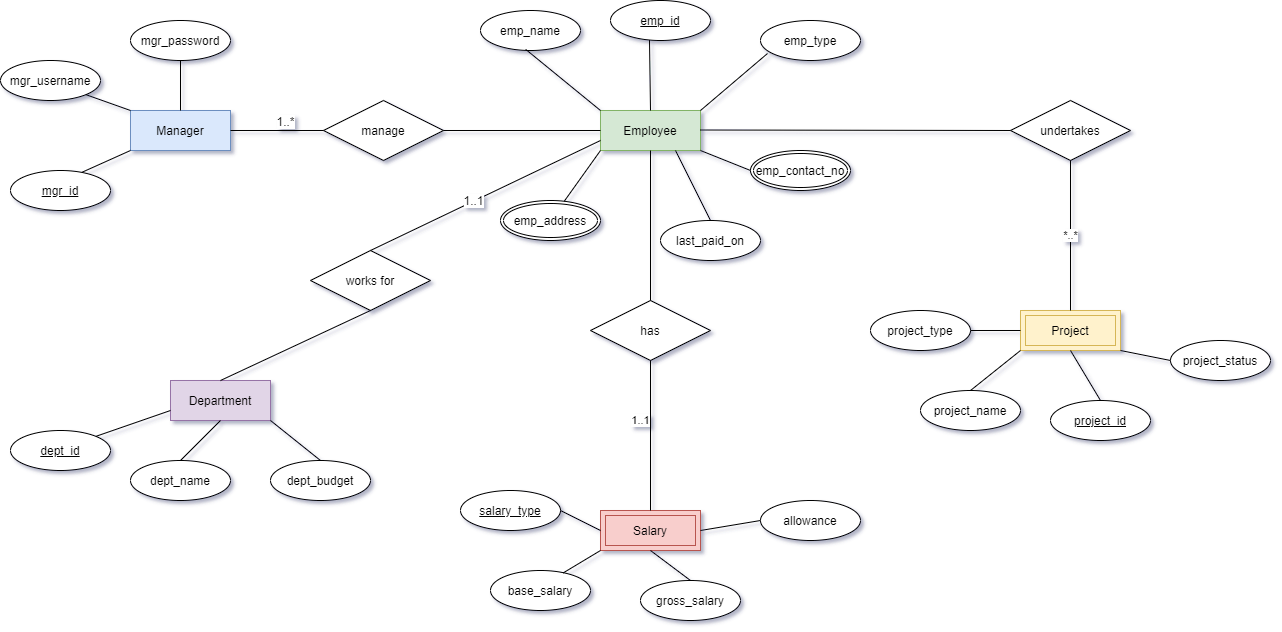

The diagram above was exported from draw.io. Its source (the exported page's mxGraphModel, read from the mxfile embedded in the PNG):
<mxGraphModel dx="1422" dy="745" grid="1" gridSize="10" guides="1" tooltips="1" connect="1" arrows="1" fold="1" page="1" pageScale="1" pageWidth="827" pageHeight="1169" math="0" shadow="0">
  <root>
    <mxCell id="WIyWlLk6GJQsqaUBKTNV-0" />
    <mxCell id="WIyWlLk6GJQsqaUBKTNV-1" parent="WIyWlLk6GJQsqaUBKTNV-0" />
    <mxCell id="K2mA7Tfby3qa5naSjV1I-0" value="Manager" style="whiteSpace=wrap;html=1;align=center;fillColor=#dae8fc;strokeColor=#6c8ebf;" parent="WIyWlLk6GJQsqaUBKTNV-1" vertex="1">
      <mxGeometry x="160" y="260" width="100" height="40" as="geometry" />
    </mxCell>
    <mxCell id="K2mA7Tfby3qa5naSjV1I-1" value="mgr_username" style="ellipse;whiteSpace=wrap;html=1;align=center;" parent="WIyWlLk6GJQsqaUBKTNV-1" vertex="1">
      <mxGeometry x="30" y="210" width="100" height="40" as="geometry" />
    </mxCell>
    <mxCell id="K2mA7Tfby3qa5naSjV1I-2" value="mgr_password" style="ellipse;whiteSpace=wrap;html=1;align=center;" parent="WIyWlLk6GJQsqaUBKTNV-1" vertex="1">
      <mxGeometry x="160" y="170" width="100" height="40" as="geometry" />
    </mxCell>
    <mxCell id="K2mA7Tfby3qa5naSjV1I-3" value="manage" style="shape=rhombus;perimeter=rhombusPerimeter;whiteSpace=wrap;html=1;align=center;" parent="WIyWlLk6GJQsqaUBKTNV-1" vertex="1">
      <mxGeometry x="353" y="250" width="120" height="60" as="geometry" />
    </mxCell>
    <mxCell id="K2mA7Tfby3qa5naSjV1I-4" value="" style="endArrow=none;html=1;rounded=0;exitX=1;exitY=0.5;exitDx=0;exitDy=0;entryX=0;entryY=0.5;entryDx=0;entryDy=0;" parent="WIyWlLk6GJQsqaUBKTNV-1" source="K2mA7Tfby3qa5naSjV1I-0" target="K2mA7Tfby3qa5naSjV1I-3" edge="1">
      <mxGeometry relative="1" as="geometry">
        <mxPoint x="100" y="460" as="sourcePoint" />
        <mxPoint x="260" y="460" as="targetPoint" />
      </mxGeometry>
    </mxCell>
    <mxCell id="K2mA7Tfby3qa5naSjV1I-73" value="1..*" style="text;html=1;align=center;verticalAlign=middle;resizable=0;points=[];labelBackgroundColor=#ffffff;" parent="K2mA7Tfby3qa5naSjV1I-4" vertex="1" connectable="0">
      <mxGeometry x="0.1667" y="-1" relative="1" as="geometry">
        <mxPoint y="-11" as="offset" />
      </mxGeometry>
    </mxCell>
    <mxCell id="K2mA7Tfby3qa5naSjV1I-8" value="Employee" style="whiteSpace=wrap;html=1;align=center;fillColor=#d5e8d4;strokeColor=#82b366;" parent="WIyWlLk6GJQsqaUBKTNV-1" vertex="1">
      <mxGeometry x="630" y="260" width="100" height="40" as="geometry" />
    </mxCell>
    <mxCell id="K2mA7Tfby3qa5naSjV1I-10" value="emp_name" style="ellipse;whiteSpace=wrap;html=1;align=center;" parent="WIyWlLk6GJQsqaUBKTNV-1" vertex="1">
      <mxGeometry x="510" y="160" width="100" height="40" as="geometry" />
    </mxCell>
    <mxCell id="K2mA7Tfby3qa5naSjV1I-12" value="emp_address" style="ellipse;shape=doubleEllipse;margin=3;whiteSpace=wrap;html=1;align=center;" parent="WIyWlLk6GJQsqaUBKTNV-1" vertex="1">
      <mxGeometry x="530" y="350" width="100" height="40" as="geometry" />
    </mxCell>
    <mxCell id="K2mA7Tfby3qa5naSjV1I-13" value="Salary" style="shape=ext;margin=3;double=1;whiteSpace=wrap;html=1;align=center;fillColor=#f8cecc;strokeColor=#b85450;" parent="WIyWlLk6GJQsqaUBKTNV-1" vertex="1">
      <mxGeometry x="630" y="660" width="100" height="40" as="geometry" />
    </mxCell>
    <mxCell id="K2mA7Tfby3qa5naSjV1I-15" value="base_salary" style="ellipse;whiteSpace=wrap;html=1;align=center;" parent="WIyWlLk6GJQsqaUBKTNV-1" vertex="1">
      <mxGeometry x="520" y="720" width="100" height="40" as="geometry" />
    </mxCell>
    <mxCell id="K2mA7Tfby3qa5naSjV1I-16" value="gross_salary" style="ellipse;whiteSpace=wrap;html=1;align=center;" parent="WIyWlLk6GJQsqaUBKTNV-1" vertex="1">
      <mxGeometry x="670" y="730" width="100" height="40" as="geometry" />
    </mxCell>
    <mxCell id="K2mA7Tfby3qa5naSjV1I-17" value="emp_id" style="ellipse;whiteSpace=wrap;html=1;align=center;fontStyle=4" parent="WIyWlLk6GJQsqaUBKTNV-1" vertex="1">
      <mxGeometry x="640" y="150" width="100" height="40" as="geometry" />
    </mxCell>
    <mxCell id="K2mA7Tfby3qa5naSjV1I-18" value="emp_contact_no" style="ellipse;shape=doubleEllipse;margin=3;whiteSpace=wrap;html=1;align=center;" parent="WIyWlLk6GJQsqaUBKTNV-1" vertex="1">
      <mxGeometry x="780" y="300" width="100" height="40" as="geometry" />
    </mxCell>
    <mxCell id="K2mA7Tfby3qa5naSjV1I-19" value="mgr_id" style="ellipse;whiteSpace=wrap;html=1;align=center;fontStyle=4" parent="WIyWlLk6GJQsqaUBKTNV-1" vertex="1">
      <mxGeometry x="40" y="320" width="100" height="40" as="geometry" />
    </mxCell>
    <mxCell id="K2mA7Tfby3qa5naSjV1I-21" value="allowance" style="ellipse;whiteSpace=wrap;html=1;align=center;" parent="WIyWlLk6GJQsqaUBKTNV-1" vertex="1">
      <mxGeometry x="790" y="650" width="100" height="40" as="geometry" />
    </mxCell>
    <mxCell id="K2mA7Tfby3qa5naSjV1I-22" value="emp_type" style="ellipse;whiteSpace=wrap;html=1;align=center;" parent="WIyWlLk6GJQsqaUBKTNV-1" vertex="1">
      <mxGeometry x="790" y="170" width="100" height="40" as="geometry" />
    </mxCell>
    <mxCell id="K2mA7Tfby3qa5naSjV1I-23" value="Department" style="whiteSpace=wrap;html=1;align=center;fillColor=#e1d5e7;strokeColor=#9673a6;" parent="WIyWlLk6GJQsqaUBKTNV-1" vertex="1">
      <mxGeometry x="200" y="530" width="100" height="40" as="geometry" />
    </mxCell>
    <mxCell id="K2mA7Tfby3qa5naSjV1I-25" value="" style="endArrow=none;html=1;rounded=0;entryX=0;entryY=0;entryDx=0;entryDy=0;exitX=1;exitY=1;exitDx=0;exitDy=0;" parent="WIyWlLk6GJQsqaUBKTNV-1" source="K2mA7Tfby3qa5naSjV1I-1" target="K2mA7Tfby3qa5naSjV1I-0" edge="1">
      <mxGeometry relative="1" as="geometry">
        <mxPoint x="30" y="610" as="sourcePoint" />
        <mxPoint x="190" y="610" as="targetPoint" />
      </mxGeometry>
    </mxCell>
    <mxCell id="K2mA7Tfby3qa5naSjV1I-26" value="" style="endArrow=none;html=1;rounded=0;entryX=0.5;entryY=0;entryDx=0;entryDy=0;exitX=0.5;exitY=1;exitDx=0;exitDy=0;" parent="WIyWlLk6GJQsqaUBKTNV-1" source="K2mA7Tfby3qa5naSjV1I-2" target="K2mA7Tfby3qa5naSjV1I-0" edge="1">
      <mxGeometry relative="1" as="geometry">
        <mxPoint x="125.23279132485118" y="254.19098539473168" as="sourcePoint" />
        <mxPoint x="170" y="270" as="targetPoint" />
      </mxGeometry>
    </mxCell>
    <mxCell id="K2mA7Tfby3qa5naSjV1I-27" value="" style="endArrow=none;html=1;rounded=0;entryX=0;entryY=1;entryDx=0;entryDy=0;exitX=0.718;exitY=0.041;exitDx=0;exitDy=0;exitPerimeter=0;" parent="WIyWlLk6GJQsqaUBKTNV-1" source="K2mA7Tfby3qa5naSjV1I-19" target="K2mA7Tfby3qa5naSjV1I-0" edge="1">
      <mxGeometry relative="1" as="geometry">
        <mxPoint x="135.23279132485118" y="264.1909853947317" as="sourcePoint" />
        <mxPoint x="180" y="280" as="targetPoint" />
      </mxGeometry>
    </mxCell>
    <mxCell id="K2mA7Tfby3qa5naSjV1I-30" value="" style="endArrow=none;html=1;rounded=0;entryX=0;entryY=0;entryDx=0;entryDy=0;exitX=0.452;exitY=0.972;exitDx=0;exitDy=0;exitPerimeter=0;" parent="WIyWlLk6GJQsqaUBKTNV-1" source="K2mA7Tfby3qa5naSjV1I-10" target="K2mA7Tfby3qa5naSjV1I-8" edge="1">
      <mxGeometry relative="1" as="geometry">
        <mxPoint x="657.6127913248512" y="200.00098539473169" as="sourcePoint" />
        <mxPoint x="702.38" y="215.81" as="targetPoint" />
      </mxGeometry>
    </mxCell>
    <mxCell id="K2mA7Tfby3qa5naSjV1I-31" value="" style="endArrow=none;html=1;rounded=0;entryX=0.39;entryY=0.99;entryDx=0;entryDy=0;entryPerimeter=0;exitX=0.5;exitY=0;exitDx=0;exitDy=0;" parent="WIyWlLk6GJQsqaUBKTNV-1" source="K2mA7Tfby3qa5naSjV1I-8" target="K2mA7Tfby3qa5naSjV1I-17" edge="1">
      <mxGeometry relative="1" as="geometry">
        <mxPoint x="730" y="250" as="sourcePoint" />
        <mxPoint x="712.3800000000003" y="225.81000000000006" as="targetPoint" />
      </mxGeometry>
    </mxCell>
    <mxCell id="K2mA7Tfby3qa5naSjV1I-32" value="" style="endArrow=none;html=1;rounded=0;entryX=0.07;entryY=0.825;entryDx=0;entryDy=0;exitX=1;exitY=0;exitDx=0;exitDy=0;entryPerimeter=0;" parent="WIyWlLk6GJQsqaUBKTNV-1" source="K2mA7Tfby3qa5naSjV1I-8" target="K2mA7Tfby3qa5naSjV1I-22" edge="1">
      <mxGeometry relative="1" as="geometry">
        <mxPoint x="677.6127913248511" y="220.00098539473174" as="sourcePoint" />
        <mxPoint x="722.3800000000003" y="235.81000000000006" as="targetPoint" />
      </mxGeometry>
    </mxCell>
    <mxCell id="K2mA7Tfby3qa5naSjV1I-33" value="" style="endArrow=none;html=1;rounded=0;entryX=0;entryY=0.5;entryDx=0;entryDy=0;exitX=1;exitY=1;exitDx=0;exitDy=0;" parent="WIyWlLk6GJQsqaUBKTNV-1" source="K2mA7Tfby3qa5naSjV1I-8" target="K2mA7Tfby3qa5naSjV1I-18" edge="1">
      <mxGeometry relative="1" as="geometry">
        <mxPoint x="687.6127913248511" y="230.00098539473174" as="sourcePoint" />
        <mxPoint x="732.3800000000003" y="245.81000000000006" as="targetPoint" />
      </mxGeometry>
    </mxCell>
    <mxCell id="K2mA7Tfby3qa5naSjV1I-34" value="" style="endArrow=none;html=1;rounded=0;entryX=0;entryY=1;entryDx=0;entryDy=0;" parent="WIyWlLk6GJQsqaUBKTNV-1" source="K2mA7Tfby3qa5naSjV1I-12" target="K2mA7Tfby3qa5naSjV1I-8" edge="1">
      <mxGeometry relative="1" as="geometry">
        <mxPoint x="697.6127913248511" y="240.00098539473174" as="sourcePoint" />
        <mxPoint x="742.3800000000003" y="255.81000000000006" as="targetPoint" />
      </mxGeometry>
    </mxCell>
    <mxCell id="K2mA7Tfby3qa5naSjV1I-35" value="" style="endArrow=none;html=1;rounded=0;entryX=0.5;entryY=0;entryDx=0;entryDy=0;exitX=0.5;exitY=1;exitDx=0;exitDy=0;" parent="WIyWlLk6GJQsqaUBKTNV-1" source="K2mA7Tfby3qa5naSjV1I-13" target="K2mA7Tfby3qa5naSjV1I-16" edge="1">
      <mxGeometry relative="1" as="geometry">
        <mxPoint x="707.6127913248511" y="430.00098539473174" as="sourcePoint" />
        <mxPoint x="752.3800000000003" y="445.81000000000006" as="targetPoint" />
      </mxGeometry>
    </mxCell>
    <mxCell id="K2mA7Tfby3qa5naSjV1I-36" value="" style="endArrow=none;html=1;rounded=0;entryX=0;entryY=0.5;entryDx=0;entryDy=0;exitX=1;exitY=0.5;exitDx=0;exitDy=0;" parent="WIyWlLk6GJQsqaUBKTNV-1" source="K2mA7Tfby3qa5naSjV1I-13" target="K2mA7Tfby3qa5naSjV1I-21" edge="1">
      <mxGeometry relative="1" as="geometry">
        <mxPoint x="690" y="660" as="sourcePoint" />
        <mxPoint x="690" y="740" as="targetPoint" />
      </mxGeometry>
    </mxCell>
    <mxCell id="K2mA7Tfby3qa5naSjV1I-37" value="" style="endArrow=none;html=1;rounded=0;entryX=0.728;entryY=0.059;entryDx=0;entryDy=0;entryPerimeter=0;exitX=0;exitY=1;exitDx=0;exitDy=0;" parent="WIyWlLk6GJQsqaUBKTNV-1" source="K2mA7Tfby3qa5naSjV1I-13" target="K2mA7Tfby3qa5naSjV1I-15" edge="1">
      <mxGeometry relative="1" as="geometry">
        <mxPoint x="630" y="650" as="sourcePoint" />
        <mxPoint x="700" y="750" as="targetPoint" />
      </mxGeometry>
    </mxCell>
    <mxCell id="K2mA7Tfby3qa5naSjV1I-38" value="works for" style="shape=rhombus;perimeter=rhombusPerimeter;whiteSpace=wrap;html=1;align=center;" parent="WIyWlLk6GJQsqaUBKTNV-1" vertex="1">
      <mxGeometry x="340" y="400" width="120" height="60" as="geometry" />
    </mxCell>
    <mxCell id="K2mA7Tfby3qa5naSjV1I-39" value="" style="endArrow=none;html=1;rounded=0;entryX=0.5;entryY=0;entryDx=0;entryDy=0;exitX=0;exitY=0.75;exitDx=0;exitDy=0;" parent="WIyWlLk6GJQsqaUBKTNV-1" source="K2mA7Tfby3qa5naSjV1I-8" target="K2mA7Tfby3qa5naSjV1I-38" edge="1">
      <mxGeometry relative="1" as="geometry">
        <mxPoint x="100" y="610" as="sourcePoint" />
        <mxPoint x="260" y="610" as="targetPoint" />
      </mxGeometry>
    </mxCell>
    <mxCell id="K2mA7Tfby3qa5naSjV1I-74" value="1..1" style="text;html=1;align=center;verticalAlign=middle;resizable=0;points=[];labelBackgroundColor=#ffffff;" parent="K2mA7Tfby3qa5naSjV1I-39" vertex="1" connectable="0">
      <mxGeometry x="0.1043" y="-1" relative="1" as="geometry">
        <mxPoint as="offset" />
      </mxGeometry>
    </mxCell>
    <mxCell id="K2mA7Tfby3qa5naSjV1I-41" value="" style="endArrow=none;html=1;rounded=0;entryX=0.5;entryY=1;entryDx=0;entryDy=0;exitX=0.5;exitY=0;exitDx=0;exitDy=0;" parent="WIyWlLk6GJQsqaUBKTNV-1" source="K2mA7Tfby3qa5naSjV1I-23" target="K2mA7Tfby3qa5naSjV1I-38" edge="1">
      <mxGeometry relative="1" as="geometry">
        <mxPoint x="100" y="610" as="sourcePoint" />
        <mxPoint x="260" y="610" as="targetPoint" />
      </mxGeometry>
    </mxCell>
    <mxCell id="K2mA7Tfby3qa5naSjV1I-42" value="dept_id" style="ellipse;whiteSpace=wrap;html=1;align=center;fontStyle=4" parent="WIyWlLk6GJQsqaUBKTNV-1" vertex="1">
      <mxGeometry x="40" y="580" width="100" height="40" as="geometry" />
    </mxCell>
    <mxCell id="K2mA7Tfby3qa5naSjV1I-43" value="dept_name" style="ellipse;whiteSpace=wrap;html=1;align=center;" parent="WIyWlLk6GJQsqaUBKTNV-1" vertex="1">
      <mxGeometry x="160" y="610" width="100" height="40" as="geometry" />
    </mxCell>
    <mxCell id="K2mA7Tfby3qa5naSjV1I-45" value="" style="endArrow=none;html=1;rounded=0;entryX=0;entryY=0.75;entryDx=0;entryDy=0;exitX=1;exitY=0;exitDx=0;exitDy=0;" parent="WIyWlLk6GJQsqaUBKTNV-1" source="K2mA7Tfby3qa5naSjV1I-42" target="K2mA7Tfby3qa5naSjV1I-23" edge="1">
      <mxGeometry relative="1" as="geometry">
        <mxPoint x="60" y="690" as="sourcePoint" />
        <mxPoint x="220" y="690" as="targetPoint" />
      </mxGeometry>
    </mxCell>
    <mxCell id="K2mA7Tfby3qa5naSjV1I-46" value="" style="endArrow=none;html=1;rounded=0;entryX=0.5;entryY=1;entryDx=0;entryDy=0;exitX=0.5;exitY=0;exitDx=0;exitDy=0;" parent="WIyWlLk6GJQsqaUBKTNV-1" source="K2mA7Tfby3qa5naSjV1I-43" target="K2mA7Tfby3qa5naSjV1I-23" edge="1">
      <mxGeometry relative="1" as="geometry">
        <mxPoint x="155.23279132484868" y="585.8090146052693" as="sourcePoint" />
        <mxPoint x="210" y="560" as="targetPoint" />
      </mxGeometry>
    </mxCell>
    <mxCell id="K2mA7Tfby3qa5naSjV1I-47" value="salary_type" style="ellipse;whiteSpace=wrap;html=1;align=center;fontStyle=4" parent="WIyWlLk6GJQsqaUBKTNV-1" vertex="1">
      <mxGeometry x="490" y="640" width="100" height="40" as="geometry" />
    </mxCell>
    <mxCell id="K2mA7Tfby3qa5naSjV1I-48" value="last_paid_on" style="ellipse;whiteSpace=wrap;html=1;align=center;" parent="WIyWlLk6GJQsqaUBKTNV-1" vertex="1">
      <mxGeometry x="690" y="370" width="100" height="40" as="geometry" />
    </mxCell>
    <mxCell id="K2mA7Tfby3qa5naSjV1I-51" value="" style="endArrow=none;html=1;rounded=0;entryX=1;entryY=0.5;entryDx=0;entryDy=0;exitX=0;exitY=0.5;exitDx=0;exitDy=0;" parent="WIyWlLk6GJQsqaUBKTNV-1" source="K2mA7Tfby3qa5naSjV1I-8" target="K2mA7Tfby3qa5naSjV1I-3" edge="1">
      <mxGeometry relative="1" as="geometry">
        <mxPoint x="50" y="690" as="sourcePoint" />
        <mxPoint x="210" y="690" as="targetPoint" />
      </mxGeometry>
    </mxCell>
    <mxCell id="K2mA7Tfby3qa5naSjV1I-53" value="" style="endArrow=none;html=1;rounded=0;entryX=0.75;entryY=1;entryDx=0;entryDy=0;exitX=0.5;exitY=0;exitDx=0;exitDy=0;" parent="WIyWlLk6GJQsqaUBKTNV-1" source="K2mA7Tfby3qa5naSjV1I-48" target="K2mA7Tfby3qa5naSjV1I-8" edge="1">
      <mxGeometry relative="1" as="geometry">
        <mxPoint x="50" y="690" as="sourcePoint" />
        <mxPoint x="210" y="690" as="targetPoint" />
      </mxGeometry>
    </mxCell>
    <mxCell id="K2mA7Tfby3qa5naSjV1I-54" value="" style="endArrow=none;html=1;rounded=0;entryX=1;entryY=0.5;entryDx=0;entryDy=0;exitX=0;exitY=0.5;exitDx=0;exitDy=0;" parent="WIyWlLk6GJQsqaUBKTNV-1" source="K2mA7Tfby3qa5naSjV1I-13" target="K2mA7Tfby3qa5naSjV1I-47" edge="1">
      <mxGeometry relative="1" as="geometry">
        <mxPoint x="640" y="660" as="sourcePoint" />
        <mxPoint x="592.8" y="722.3599999999999" as="targetPoint" />
      </mxGeometry>
    </mxCell>
    <mxCell id="K2mA7Tfby3qa5naSjV1I-58" value="has" style="shape=rhombus;perimeter=rhombusPerimeter;whiteSpace=wrap;html=1;align=center;" parent="WIyWlLk6GJQsqaUBKTNV-1" vertex="1">
      <mxGeometry x="620" y="450" width="120" height="60" as="geometry" />
    </mxCell>
    <mxCell id="K2mA7Tfby3qa5naSjV1I-59" value="" style="endArrow=none;html=1;rounded=0;entryX=0.5;entryY=1;entryDx=0;entryDy=0;exitX=0.5;exitY=0;exitDx=0;exitDy=0;" parent="WIyWlLk6GJQsqaUBKTNV-1" source="K2mA7Tfby3qa5naSjV1I-58" target="K2mA7Tfby3qa5naSjV1I-8" edge="1">
      <mxGeometry relative="1" as="geometry">
        <mxPoint x="50" y="720" as="sourcePoint" />
        <mxPoint x="210" y="720" as="targetPoint" />
      </mxGeometry>
    </mxCell>
    <mxCell id="K2mA7Tfby3qa5naSjV1I-60" value="1..1" style="endArrow=none;html=1;rounded=0;entryX=0.5;entryY=0;entryDx=0;entryDy=0;exitX=0.5;exitY=1;exitDx=0;exitDy=0;" parent="WIyWlLk6GJQsqaUBKTNV-1" source="K2mA7Tfby3qa5naSjV1I-58" target="K2mA7Tfby3qa5naSjV1I-13" edge="1">
      <mxGeometry x="-0.2" y="-10" relative="1" as="geometry">
        <mxPoint x="680" y="460" as="sourcePoint" />
        <mxPoint x="690" y="310" as="targetPoint" />
        <mxPoint as="offset" />
      </mxGeometry>
    </mxCell>
    <mxCell id="K2mA7Tfby3qa5naSjV1I-61" value="Project" style="shape=ext;margin=3;double=1;whiteSpace=wrap;html=1;align=center;fillColor=#fff2cc;strokeColor=#d6b656;" parent="WIyWlLk6GJQsqaUBKTNV-1" vertex="1">
      <mxGeometry x="1050" y="460" width="100" height="40" as="geometry" />
    </mxCell>
    <mxCell id="K2mA7Tfby3qa5naSjV1I-63" value="project_id" style="ellipse;whiteSpace=wrap;html=1;align=center;fontStyle=4;" parent="WIyWlLk6GJQsqaUBKTNV-1" vertex="1">
      <mxGeometry x="1080" y="550" width="100" height="40" as="geometry" />
    </mxCell>
    <mxCell id="K2mA7Tfby3qa5naSjV1I-64" value="project_name" style="ellipse;whiteSpace=wrap;html=1;align=center;" parent="WIyWlLk6GJQsqaUBKTNV-1" vertex="1">
      <mxGeometry x="950" y="540" width="100" height="40" as="geometry" />
    </mxCell>
    <mxCell id="K2mA7Tfby3qa5naSjV1I-65" value="project_status" style="ellipse;whiteSpace=wrap;html=1;align=center;" parent="WIyWlLk6GJQsqaUBKTNV-1" vertex="1">
      <mxGeometry x="1200" y="490" width="100" height="40" as="geometry" />
    </mxCell>
    <mxCell id="K2mA7Tfby3qa5naSjV1I-67" value="" style="endArrow=none;html=1;rounded=0;exitX=0;exitY=1;exitDx=0;exitDy=0;entryX=0.5;entryY=0;entryDx=0;entryDy=0;" parent="WIyWlLk6GJQsqaUBKTNV-1" source="K2mA7Tfby3qa5naSjV1I-61" target="K2mA7Tfby3qa5naSjV1I-64" edge="1">
      <mxGeometry relative="1" as="geometry">
        <mxPoint x="940" y="429.5" as="sourcePoint" />
        <mxPoint x="1020" y="530" as="targetPoint" />
      </mxGeometry>
    </mxCell>
    <mxCell id="K2mA7Tfby3qa5naSjV1I-68" value="" style="endArrow=none;html=1;rounded=0;entryX=0;entryY=0.5;entryDx=0;entryDy=0;exitX=1;exitY=1;exitDx=0;exitDy=0;" parent="WIyWlLk6GJQsqaUBKTNV-1" source="K2mA7Tfby3qa5naSjV1I-61" target="K2mA7Tfby3qa5naSjV1I-65" edge="1">
      <mxGeometry relative="1" as="geometry">
        <mxPoint x="1110" y="470" as="sourcePoint" />
        <mxPoint x="1168" y="407" as="targetPoint" />
      </mxGeometry>
    </mxCell>
    <mxCell id="K2mA7Tfby3qa5naSjV1I-69" value="" style="endArrow=none;html=1;rounded=0;entryX=0.5;entryY=0;entryDx=0;entryDy=0;exitX=0.5;exitY=1;exitDx=0;exitDy=0;" parent="WIyWlLk6GJQsqaUBKTNV-1" source="K2mA7Tfby3qa5naSjV1I-61" target="K2mA7Tfby3qa5naSjV1I-63" edge="1">
      <mxGeometry relative="1" as="geometry">
        <mxPoint x="1160" y="490" as="sourcePoint" />
        <mxPoint x="1220" y="500" as="targetPoint" />
      </mxGeometry>
    </mxCell>
    <mxCell id="LsiYbsocsRXEZKXlujYF-1" value="undertakes" style="shape=rhombus;perimeter=rhombusPerimeter;whiteSpace=wrap;html=1;align=center;" vertex="1" parent="WIyWlLk6GJQsqaUBKTNV-1">
      <mxGeometry x="1040" y="250" width="120" height="60" as="geometry" />
    </mxCell>
    <mxCell id="LsiYbsocsRXEZKXlujYF-2" value="" style="endArrow=none;html=1;rounded=0;entryX=0;entryY=0.5;entryDx=0;entryDy=0;" edge="1" parent="WIyWlLk6GJQsqaUBKTNV-1" target="LsiYbsocsRXEZKXlujYF-1">
      <mxGeometry relative="1" as="geometry">
        <mxPoint x="730" y="279.5" as="sourcePoint" />
        <mxPoint x="890" y="279.5" as="targetPoint" />
      </mxGeometry>
    </mxCell>
    <mxCell id="LsiYbsocsRXEZKXlujYF-3" value="*..*" style="endArrow=none;html=1;rounded=0;entryX=0.5;entryY=0;entryDx=0;entryDy=0;exitX=0.5;exitY=1;exitDx=0;exitDy=0;" edge="1" parent="WIyWlLk6GJQsqaUBKTNV-1" source="LsiYbsocsRXEZKXlujYF-1" target="K2mA7Tfby3qa5naSjV1I-61">
      <mxGeometry relative="1" as="geometry">
        <mxPoint x="970" y="311" as="sourcePoint" />
        <mxPoint x="1150" y="310.5" as="targetPoint" />
      </mxGeometry>
    </mxCell>
    <mxCell id="LsiYbsocsRXEZKXlujYF-4" value="project_type" style="ellipse;whiteSpace=wrap;html=1;align=center;" vertex="1" parent="WIyWlLk6GJQsqaUBKTNV-1">
      <mxGeometry x="900" y="460" width="100" height="40" as="geometry" />
    </mxCell>
    <mxCell id="LsiYbsocsRXEZKXlujYF-5" value="" style="endArrow=none;html=1;rounded=0;entryX=0;entryY=0.5;entryDx=0;entryDy=0;exitX=1;exitY=0.5;exitDx=0;exitDy=0;" edge="1" parent="WIyWlLk6GJQsqaUBKTNV-1" source="LsiYbsocsRXEZKXlujYF-4" target="K2mA7Tfby3qa5naSjV1I-61">
      <mxGeometry relative="1" as="geometry">
        <mxPoint x="180" y="790" as="sourcePoint" />
        <mxPoint x="340" y="790" as="targetPoint" />
      </mxGeometry>
    </mxCell>
    <mxCell id="LsiYbsocsRXEZKXlujYF-8" value="dept_budget" style="ellipse;whiteSpace=wrap;html=1;align=center;" vertex="1" parent="WIyWlLk6GJQsqaUBKTNV-1">
      <mxGeometry x="300" y="610" width="100" height="40" as="geometry" />
    </mxCell>
    <mxCell id="LsiYbsocsRXEZKXlujYF-9" value="" style="endArrow=none;html=1;rounded=0;entryX=1;entryY=1;entryDx=0;entryDy=0;exitX=0.5;exitY=0;exitDx=0;exitDy=0;" edge="1" parent="WIyWlLk6GJQsqaUBKTNV-1" source="LsiYbsocsRXEZKXlujYF-8" target="K2mA7Tfby3qa5naSjV1I-23">
      <mxGeometry relative="1" as="geometry">
        <mxPoint x="30" y="790" as="sourcePoint" />
        <mxPoint x="190" y="790" as="targetPoint" />
      </mxGeometry>
    </mxCell>
  </root>
</mxGraphModel>